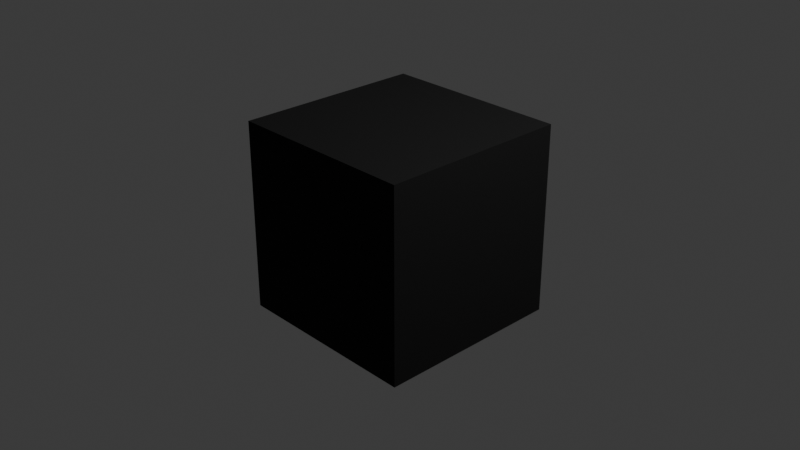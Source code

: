 # Source: Caixa_de_Papel_o.blend  (saved by Blender 5.1.30; exported with 4.5.12 LTS)
import bpy
from mathutils import Matrix  # noqa: F401  (used for matrix-valued properties, if any)

bpy.ops.wm.read_factory_settings(use_empty=True)
scene = bpy.context.scene
scene.name = 'Scene'

# ---- collections
col_collection = bpy.data.collections.new('Collection'); scene.collection.children.link(col_collection)

# ---- images (referenced by path relative to the original .blend; pixels are not part of the script)
import os
ASSET_DIR = os.environ.get("B2B_ASSET_DIR", "")  # directory of the original .blend (textures are referenced by path, not embedded)
HERE = os.path.dirname(os.path.abspath(__file__))  # packed textures are extracted next to this script under _unpacked/

def load_image(name, relpath, width, height, colorspace="sRGB"):
    """Load a texture the original file referenced (path relative to the .blend, or extracted next to this script)."""
    p = next((c for c in (os.path.join(HERE, relpath), os.path.join(ASSET_DIR, relpath)) if relpath and os.path.exists(c)), "")
    if p:
        img = bpy.data.images.load(p, check_existing=True)
        img.name = name
    else:  # same state as the original file: an image datablock whose file is absent (Cycles renders it pink)
        img = bpy.data.images.new(name, width, height)
        img.source = "FILE"
        img.filepath = "//" + (relpath or name)
    img.colorspace_settings.name = colorspace
    return img
img_cardboard_box_png = load_image('Cardboard_box.png', 'Cardboard_box.png', 1024, 1024, 'sRGB')

# ---- materials (node trees are filled in below, after node groups)
mat_textura = bpy.data.materials.new('Textura')
mat_textura.alpha_threshold = 0.0
mat_textura.use_backface_culling_lightprobe_volume = False
mat_textura.roughness = 0.5
mat_textura.line_color = (0.0, 0.0, 0.0, 1.0)
mat_contorno = bpy.data.materials.new('Contorno')
mat_contorno.use_backface_culling = True
mat_contorno.use_backface_culling_shadow = True

# ---- material node trees
mat_textura.use_nodes = True; mat_textura.node_tree.nodes.clear()
_N = mat_textura.node_tree.nodes; _L = mat_textura.node_tree.links
n0 = _N.new('ShaderNodeOutputMaterial'); n0.name = 'Material Output'; n0.location = (200, 100)
n1 = _N.new('ShaderNodeBsdfPrincipled'); n1.name = 'Principled BSDF'; n1.location = (-200, 100)
n2 = _N.new('ShaderNodeTexImage'); n2.name = 'Image Texture'; n2.location = (-525, 224)
n2.image = img_cardboard_box_png
_L.new(n1.outputs[0], n0.inputs[0])
_L.new(n2.outputs[0], n1.inputs[0])
n0.is_active_output = True
mat_contorno.use_nodes = True; mat_contorno.node_tree.nodes.clear()
_N = mat_contorno.node_tree.nodes; _L = mat_contorno.node_tree.links
n0 = _N.new('ShaderNodeBsdfPrincipled'); n0.name = 'Principled BSDF'; n0.location = (-200, 100)
n0.inputs[0].default_value = (0.0, 0.0, 0.0, 1.0)
n0.inputs[2].default_value = 1.0
n1 = _N.new('ShaderNodeOutputMaterial'); n1.name = 'Material Output'; n1.location = (200, 100)
_L.new(n0.outputs[0], n1.inputs[0])
n1.is_active_output = True

# ---- world
world_world = bpy.data.worlds.new('World'); scene.world = world_world
world_world.use_nodes = True; world_world.node_tree.nodes.clear()
_N = world_world.node_tree.nodes; _L = world_world.node_tree.links
n0 = _N.new('ShaderNodeOutputWorld'); n0.name = 'World Output'; n0.location = (200, 100)
n1 = _N.new('ShaderNodeBackground'); n1.name = 'Background'; n1.location = (-200, 100)
n1.inputs[0].default_value = (0.05088, 0.05088, 0.05088, 1.0)
_L.new(n1.outputs[0], n0.inputs[0])
n0.is_active_output = True
world_world.color = (0.05088, 0.05088, 0.05088)
world_world.sun_shadow_jitter_overblur = 0.0

# ---- cameras
cam_camera = bpy.data.cameras.new('Camera')
cam_camera.clip_end = 100.0
cam_camera.ortho_scale = 7.314

# ---- lights
light_light = bpy.data.lights.new('Light', 'POINT')
light_light.energy = 1000.0
light_light.shadow_soft_size = 0.1

# ---- meshes
me_cube = bpy.data.meshes.new('Cube')
me_cube.from_pydata([(1.0, 1.0, 1.0), (1.0, 1.0, -1.0), (1.0, -1.0, 1.0), (1.0, -1.0, -1.0), (-1.0, 1.0, 1.0), (-1.0, 1.0, -1.0), (-1.0, -1.0, 1.0), (-1.0, -1.0, -1.0)], [], [(0, 4, 6, 2), (3, 2, 6, 7), (7, 6, 4, 5), (5, 1, 3, 7), (1, 0, 2, 3), (5, 4, 0, 1)])
_uv = me_cube.uv_layers.new(name='UVMap')
_uv.uv.foreach_set('vector', [0.1453, 0.03869, 0.1453, 0.5702, 0.052, 0.5702, 0.052, 0.03869, 0.3101, 0.5806, 0.2168, 0.5806, 0.2168, 0.04911, 0.3101, 0.04911, 0.4603, 0.5702, 0.367, 0.5702, 0.367, 0.03869, 0.4603, 0.03869, 0.6039, 0.04234, 0.6039, 0.5738, 0.5106, 0.5738, 0.5106, 0.04234, 0.7647, 0.5702, 0.6714, 0.5702, 0.6714, 0.03869, 0.7647, 0.03869, 0.9308, 0.5702, 0.8375, 0.5702, 0.8375, 0.03869, 0.9308, 0.03869])
me_cube.materials.append(mat_textura)
me_cube.materials.append(mat_contorno)
me_cube.use_mirror_vertex_groups = False
me_cube.update()

# ---- objects
ob_cube = bpy.data.objects.new('Cube', me_cube)
ob_light = bpy.data.objects.new('Light', light_light)
ob_camera = bpy.data.objects.new('Camera', cam_camera)

# ---- transforms, parenting, visibility, modifiers, constraints
ob_cube.location = (0.0, 0.0, 0.0)
ob_cube.lock_rotations_4d = False
ob_cube.empty_display_type = 'ARROWS'
ob_cube.lineart.crease_threshold = 0.0
_m = ob_cube.modifiers.new('Solidify', 'SOLIDIFY')
_m.thickness = -0.07
_m.material_offset = 1
_m.material_offset_rim = 1
_m.use_flip_normals = True
ob_light.location = (4.076, 1.005, 5.904)
ob_light.rotation_euler = (0.6503, 0.05522, 1.866)
ob_light.lock_rotations_4d = False
ob_light.empty_display_type = 'ARROWS'
ob_light.color = (0.0, 0.0, 0.0, 0.0)
ob_light.lineart.crease_threshold = 0.0
ob_camera.location = (7.359, -6.926, 4.958)
ob_camera.rotation_euler = (1.109, 0.0, 0.8149)
ob_camera.lock_rotations_4d = False
ob_camera.empty_display_type = 'ARROWS'
ob_camera.color = (0.0, 0.0, 0.0, 0.0)
ob_camera.display_type = 'WIRE'
ob_camera.lineart.crease_threshold = 0.0

# ---- collection membership
col_collection.objects.link(ob_cube)
col_collection.objects.link(ob_light)
col_collection.objects.link(ob_camera)

# ---- scene / render settings (as saved in the file)
scene.camera = ob_camera
scene.frame_start = 1; scene.frame_end = 250; scene.frame_set(1)
scene.render.engine = 'BLENDER_EEVEE_NEXT'
scene.render.bake_bias = 0.0
scene.render.bake_samples = 0
scene.cycles.sampling_pattern = 'TABULATED_SOBOL'
scene.eevee.use_volume_custom_range = False
bpy.context.view_layer.update()
